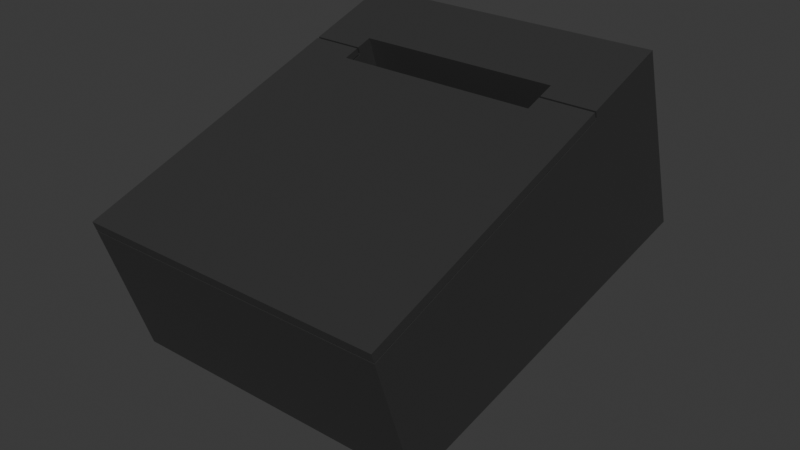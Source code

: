 # Source: ticketprinter.blend  (saved by Blender 5.0.119; exported with 4.5.12 LTS)
import bpy
from mathutils import Matrix  # noqa: F401  (used for matrix-valued properties, if any)

bpy.ops.wm.read_factory_settings(use_empty=True)
scene = bpy.context.scene
scene.name = 'Scene'

# ---- collections
col_collection = bpy.data.collections.new('Collection'); scene.collection.children.link(col_collection)

# ---- materials (node trees are filled in below, after node groups)
mat_material = bpy.data.materials.new('Material')
mat_material.alpha_threshold = 0.0
mat_material.use_backface_culling_lightprobe_volume = False
mat_material.roughness = 0.5
mat_material.line_color = (0.0, 0.0, 0.0, 1.0)

# ---- material node trees
mat_material.use_nodes = True; mat_material.node_tree.nodes.clear()
_N = mat_material.node_tree.nodes; _L = mat_material.node_tree.links
n0 = _N.new('ShaderNodeOutputMaterial'); n0.name = 'Material Output'; n0.location = (200, 100)
n1 = _N.new('ShaderNodeBsdfPrincipled'); n1.name = 'Principled BSDF'; n1.location = (-200, 100)
n1.inputs[0].default_value = (0.05476, 0.05476, 0.05476, 1.0)
n1.inputs[1].default_value = 0.3538
n1.inputs[2].default_value = 0.5231
_L.new(n1.outputs[0], n0.inputs[0])
n0.is_active_output = True

# ---- world
world_world = bpy.data.worlds.new('World'); scene.world = world_world
world_world.use_nodes = True; world_world.node_tree.nodes.clear()
_N = world_world.node_tree.nodes; _L = world_world.node_tree.links
n0 = _N.new('ShaderNodeOutputWorld'); n0.name = 'World Output'; n0.location = (200, 100)
n1 = _N.new('ShaderNodeBackground'); n1.name = 'Background'; n1.location = (-200, 100)
n1.inputs[0].default_value = (0.05088, 0.05088, 0.05088, 1.0)
_L.new(n1.outputs[0], n0.inputs[0])
n0.is_active_output = True
world_world.color = (0.05088, 0.05088, 0.05088)
world_world.sun_shadow_jitter_overblur = 0.0

# ---- meshes
me_cube = bpy.data.meshes.new('Cube')
me_cube.from_pydata([(1.0, 1.0, 1.0), (0.6513, 0.6046, 0.1477), (1.0, 1.0, -1.653), (1.0, -1.0, 1.0), (1.0, -1.0, -1.0), (0.6513, 0.424, 0.1477), (-1.0, 1.0, 1.0), (-1.0, 1.0, -1.76), (-0.6693, 0.6046, 0.1477), (-1.0, -1.0, 1.0), (-0.6693, 0.424, 0.1477), (-1.0, -1.0, -1.0), (-1.0, 0.5093, 1.0), (-1.0, 0.5192, 1.0), (1.0, 0.5093, 1.0), (1.0, 0.5192, 1.0), (-1.0, 0.5192, 0.9036), (1.0, 0.5192, 0.9036), (1.0, -1.0, 0.8615), (1.0, -1.0, 0.8741), (-1.0, -1.0, 0.8615), (-1.0, -1.0, 0.8741), (-1.0, 0.5093, 0.9052), (-1.0, 0.5162, 0.8928), (-1.0, 0.5161, 0.9036), (1.0, 0.5093, 0.9052), (1.0, 0.5162, 0.8928), (1.0, 0.5161, 0.9036), (-0.6693, 0.5093, 1.0), (-0.6693, 0.424, 1.0), (0.6513, 0.424, 1.0), (0.6513, 0.5093, 1.0), (0.6513, 0.6046, 1.0), (-0.6693, 0.5192, 1.0), (-0.6693, 0.6046, 1.0), (0.6513, 0.5192, 1.0), (-0.6693, 0.5093, 0.9052), (0.6513, 0.5093, 0.9052), (-0.6693, 0.5192, 0.9036), (0.6513, 0.5192, 0.9036), (0.6513, 0.5161, 0.9036), (-0.6693, 0.5161, 0.9036), (-0.6693, 0.424, 0.8909), (-0.6693, 0.5162, 0.8928), (0.6513, 0.5162, 0.8928), (0.6513, 0.424, 0.8909), (-0.6693, 0.424, 0.9035), (0.6513, 0.424, 0.9035)], [], [(12, 9, 3, 14, 31, 30, 29, 28), (35, 15, 0, 6, 13, 33, 34, 32), (19, 3, 9, 21), (20, 11, 4, 18), (9, 12, 22, 21), (23, 24, 16, 13, 6, 7, 11, 20), (7, 2, 4, 11), (25, 14, 3, 19), (26, 18, 4, 2, 0, 15, 17, 27), (7, 6, 0, 2), (14, 25, 37, 31), (22, 12, 28, 36), (16, 24, 41, 38), (27, 17, 39, 40), (17, 15, 35, 39), (13, 16, 38, 33), (42, 43, 23, 20, 18, 26, 44, 45), (26, 27, 40, 44), (24, 23, 43, 41), (25, 19, 21, 22, 36, 46, 47, 37), (5, 10, 42, 45), (29, 30, 47, 46), (36, 28, 29, 46), (42, 10, 8, 34, 33, 38, 41, 43), (8, 10, 5, 1), (40, 39, 35, 32, 1, 5, 45, 44), (30, 31, 37, 47), (34, 8, 1, 32)])
_uv = me_cube.uv_layers.new(name='UVMap')
_uv.uv.foreach_set('vector', [0.875, 0.5613, 0.875, 0.75, 0.625, 0.75, 0.625, 0.5613, 0.6686, 0.5613, 0.6686, 0.572, 0.8337, 0.572, 0.8337, 0.5613, 0.6686, 0.5601, 0.625, 0.5601, 0.625, 0.5, 0.875, 0.5, 0.875, 0.5601, 0.8337, 0.5601, 0.8337, 0.5494, 0.6686, 0.5494, 0.6093, 0.75, 0.625, 0.75, 0.625, 1.0, 0.6093, 1.0, 0.6077, 1.0, 0.375, 1.0, 0.375, 0.75, 0.6077, 0.75, 0.625, 0.0, 0.625, 0.1887, 0.6132, 0.1887, 0.6093, 0.0, 0.6116, 0.1895, 0.6129, 0.1895, 0.6129, 0.1899, 0.625, 0.1899, 0.625, 0.25, 0.375, 0.25, 0.375, 0.0, 0.6077, 0.0, 0.125, 0.5, 0.375, 0.5, 0.375, 0.75, 0.125, 0.75, 0.6132, 0.5613, 0.625, 0.5613, 0.625, 0.75, 0.6093, 0.75, 0.6116, 0.5605, 0.6077, 0.75, 0.375, 0.75, 0.375, 0.5, 0.625, 0.5, 0.625, 0.5601, 0.6129, 0.5601, 0.6129, 0.5605, 0.375, 0.25, 0.625, 0.25, 0.625, 0.5, 0.375, 0.5, 0.4637, 0.7762, 0.3765, 0.7762, 0.3765, 0.8124, 0.4637, 0.8124, 0.3765, 0.9835, 0.4637, 0.9835, 0.4637, 0.9492, 0.3765, 0.9492, 0.1415, 0.5, 0.1415, 0.5793, 0.1758, 0.5793, 0.1758, 0.5, 0.3488, 0.5793, 0.3488, 0.5, 0.3126, 0.5, 0.3126, 0.5793, 0.375, 0.4738, 0.4637, 0.4738, 0.4637, 0.4376, 0.375, 0.4376, 0.4637, 0.2665, 0.375, 0.2665, 0.375, 0.3008, 0.4637, 0.3008, 0.3855, 0.9492, 0.375, 0.9492, 0.375, 0.9835, 0.5469, 0.9835, 0.5469, 0.7762, 0.375, 0.7762, 0.375, 0.8124, 0.3855, 0.8124, 0.3488, 0.75, 0.3488, 0.5349, 0.3126, 0.5349, 0.3126, 0.75, 0.1415, 0.5349, 0.1415, 0.75, 0.1758, 0.75, 0.1758, 0.5349, 0.3758, 0.4738, 0.5469, 0.4738, 0.5469, 0.2665, 0.3758, 0.2665, 0.3758, 0.3008, 0.3854, 0.3008, 0.3854, 0.4376, 0.3758, 0.4376, 0.375, 0.75, 0.375, 1.0, 0.5726, 1.0, 0.5726, 0.75, 0.6017, 1.0, 0.6017, 0.75, 0.576, 0.75, 0.576, 1.0, 0.5765, 0.1181, 0.6017, 0.1181, 0.6017, 0.0, 0.576, 0.0, 0.5726, 0.0, 0.375, 0.0, 0.375, 0.25, 0.6017, 0.25, 0.6017, 0.1319, 0.576, 0.1319, 0.576, 0.1275, 0.5731, 0.1277, 0.125, 0.5, 0.125, 0.75, 0.375, 0.75, 0.375, 0.5, 0.576, 0.6225, 0.576, 0.6181, 0.6017, 0.6181, 0.6017, 0.5, 0.375, 0.5, 0.375, 0.75, 0.5726, 0.75, 0.5731, 0.6223, 0.6017, 0.75, 0.6017, 0.6319, 0.5765, 0.6319, 0.576, 0.75, 0.6017, 0.25, 0.375, 0.25, 0.375, 0.5, 0.6017, 0.5])
me_cube.materials.append(mat_material)
me_cube.use_mirror_vertex_groups = False
me_cube.update()

# ---- objects
ob_main_body = bpy.data.objects.new('Main Body', me_cube)

# ---- transforms, parenting, visibility, modifiers, constraints
ob_main_body.location = (0.0, 0.0, 0.09248)
ob_main_body.rotation_euler = (0.3198, -0.0, 0.0)
ob_main_body.scale = (1.0, 1.25, 0.4839)
ob_main_body.lock_rotations_4d = False
ob_main_body.empty_display_type = 'ARROWS'
ob_main_body.lineart.crease_threshold = 0.0

# ---- collection membership
col_collection.objects.link(ob_main_body)

# ---- scene / render settings (as saved in the file)
scene.frame_start = 1; scene.frame_end = 250; scene.frame_set(1)
scene.render.engine = 'BLENDER_EEVEE_NEXT'
scene.render.bake_bias = 0.0
scene.render.bake_samples = 0
scene.cycles.sampling_pattern = 'TABULATED_SOBOL'
scene.eevee.use_volume_custom_range = False
bpy.context.view_layer.update()

# ---- added for rendering (the .blend has no active camera and no usable light): camera, sun
cam_auto = bpy.data.cameras.new('AutoCamera')
cam_auto.lens = 50.0
cam_auto.sensor_width = 36.0
cam_auto.clip_end = 1000.0
ob_auto_camera = bpy.data.objects.new('AutoCamera', cam_auto)
scene.collection.objects.link(ob_auto_camera)
ob_auto_camera.location = (3.70319, -4.38601, 2.88048)
ob_auto_camera.rotation_euler = (1.09748, -7.21219e-08, 0.694738)
scene.camera = ob_auto_camera
light_auto_sun = bpy.data.lights.new('AutoSun', 'SUN')
light_auto_sun.energy = 3.0
light_auto_sun.angle = 0.0523599
ob_auto_sun = bpy.data.objects.new('AutoSun', light_auto_sun)
scene.collection.objects.link(ob_auto_sun)
ob_auto_sun.rotation_euler = (0.872665, 0.174533, 0.523599)
bpy.context.view_layer.update()
